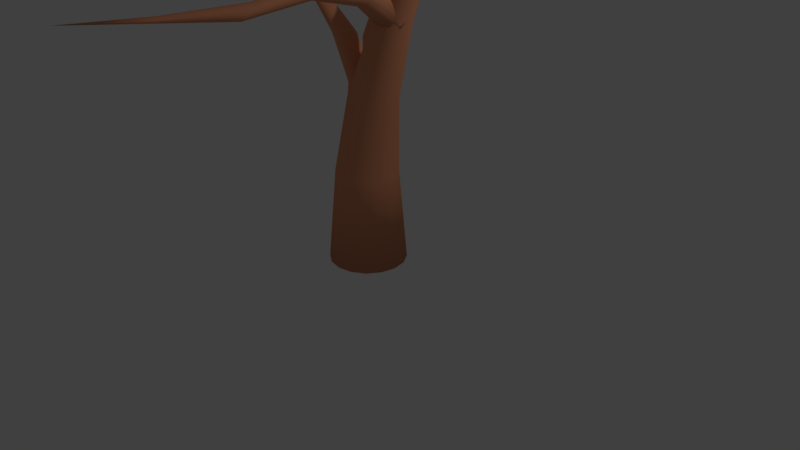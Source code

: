 # Source: DeadTree.blend  (saved by Blender 2.79.0; exported with 4.5.12 LTS)
import bpy
from mathutils import Matrix  # noqa: F401  (used for matrix-valued properties, if any)

bpy.ops.wm.read_factory_settings(use_empty=True)
scene = bpy.context.scene
scene.name = 'Scene'

# ---- collections
col_collection_1 = bpy.data.collections.new('Collection 1'); scene.collection.children.link(col_collection_1)

# ---- materials (node trees are filled in below, after node groups)
mat_wood = bpy.data.materials.new('Wood')
mat_wood.alpha_threshold = 0.0
mat_wood.diffuse_color = (0.8, 0.3216, 0.1702, 1.0)
mat_wood.roughness = 0.5

# ---- material node trees

# ---- world
world_world = bpy.data.worlds.new('World'); scene.world = world_world
world_world.color = (0.05088, 0.05088, 0.05088)
world_world.use_sun_shadow = False
world_world.sun_shadow_jitter_overblur = 0.0
world_world.cycles.sampling_method = 'MANUAL'

# ---- cameras
cam_camera = bpy.data.cameras.new('Camera')
cam_camera.clip_end = 100.0
cam_camera.lens = 35.0
cam_camera.sensor_width = 32.0
cam_camera.sensor_height = 18.0
cam_camera.ortho_scale = 7.314
cam_camera.dof.focus_distance = 0.0

# ---- lights
light_lamp = bpy.data.lights.new('Lamp', 'POINT')
light_lamp.transmission_factor = 0.0
light_lamp.cutoff_distance = 30.0
light_lamp.energy = 100.0
light_lamp.shadow_buffer_clip_start = 1.001
light_lamp.shadow_soft_size = 0.1
light_lamp.shadow_maximum_resolution = 0.006
light_lamp.use_absolute_resolution = True

# ---- meshes
me_cylinder = bpy.data.meshes.new('Cylinder')
me_cylinder.from_pydata([(8.941e-08, 0.215, -0.008788), (0.809, 0.0466, 5.481), (0.08226, 0.1986, -0.008788), (0.152, 0.152, -0.008788), (0.1986, 0.08226, -0.008788), (0.215, -2.334e-08, -0.008788), (0.1986, -0.08226, -0.008788), (0.152, -0.152, -0.008788), (0.08226, -0.1986, -0.008788), (1.267e-07, -0.215, -0.008788), (-0.08226, -0.1986, -0.008788), (-0.152, -0.152, -0.008788), (-0.1986, -0.08226, -0.008788), (-0.215, -1.141e-08, -0.008788), (-0.1986, 0.08226, -0.008788), (-0.152, 0.152, -0.008788), (-0.08226, 0.1986, -0.008788), (0.004407, 0.1678, 1.178), (0.1244, 0.07244, 2.207), (0.3245, -0.01465, 3.175), (0.506, 0.01666, 4.325), (0.5289, 0.01315, 4.329), (0.3606, -0.02182, 3.175), (0.1748, 0.06223, 2.206), (0.06996, 0.1546, 1.177), (0.5484, 0.0004065, 4.332), (0.3912, -0.04226, 3.175), (0.2171, 0.03403, 2.206), (0.1254, 0.1176, 1.177), (0.5616, -0.01965, 4.333), (0.4116, -0.07285, 3.175), (0.2448, -0.007871, 2.206), (0.1624, 0.06248, 1.177), (0.5661, -0.0439, 4.334), (0.4188, -0.1089, 3.175), (0.2544, -0.05734, 2.206), (0.1753, -0.002503, 1.177), (0.5615, -0.06866, 4.333), (0.4116, -0.145, 3.175), (0.2448, -0.1071, 2.206), (0.1624, -0.0675, 1.177), (0.5484, -0.09015, 4.331), (0.3912, -0.1756, 3.175), (0.2171, -0.1493, 2.206), (0.1254, -0.1225, 1.177), (0.5287, -0.1051, 4.328), (0.3606, -0.196, 3.175), (0.1748, -0.1772, 2.206), (0.06994, -0.1592, 1.177), (0.5056, -0.1113, 4.325), (0.3245, -0.2032, 3.175), (0.1244, -0.1867, 2.207), (0.004383, -0.1718, 1.178), (0.4825, -0.1077, 4.322), (0.2885, -0.196, 3.175), (0.07404, -0.1765, 2.208), (-0.06128, -0.1586, 1.179), (0.463, -0.09491, 4.319), (0.2579, -0.1756, 3.175), (0.03114, -0.148, 2.209), (-0.1171, -0.1215, 1.18), (0.4499, -0.07489, 4.317), (0.2375, -0.145, 3.175), (0.002373, -0.1057, 2.21), (-0.1543, -0.06619, 1.181), (0.4454, -0.05065, 4.317), (0.2303, -0.1089, 3.175), (-0.007594, -0.05605, 2.21), (-0.1673, -0.001146, 1.181), (0.45, -0.02588, 4.318), (0.2375, -0.07285, 3.175), (0.00238, -0.006502, 2.21), (-0.1543, 0.06379, 1.18), (0.4632, -0.004421, 4.32), (0.2579, -0.04226, 3.175), (0.03117, 0.03522, 2.209), (-0.117, 0.1187, 1.18), (0.4829, 0.01049, 4.322), (0.2885, -0.02182, 3.175), (0.07407, 0.06292, 2.208), (-0.06125, 0.1552, 1.179)], [], [(20, 1, 21), (21, 1, 25), (25, 1, 29), (29, 1, 33), (33, 1, 37), (37, 1, 41), (41, 1, 45), (45, 1, 49), (49, 1, 53), (53, 1, 57), (57, 1, 61), (61, 1, 65), (65, 1, 69), (69, 1, 73), (73, 1, 77), (77, 1, 20), (0, 2, 3, 4, 5, 6, 7, 8, 9, 10, 11, 12, 13, 14, 15, 16), (16, 80, 17, 0), (80, 79, 18, 17), (79, 78, 19, 18), (78, 77, 20, 19), (15, 76, 80, 16), (76, 75, 79, 80), (75, 74, 78, 79), (74, 73, 77, 78), (14, 72, 76, 15), (72, 71, 75, 76), (71, 70, 74, 75), (70, 69, 73, 74), (13, 68, 72, 14), (68, 67, 71, 72), (67, 66, 70, 71), (66, 65, 69, 70), (12, 64, 68, 13), (64, 63, 67, 68), (63, 62, 66, 67), (62, 61, 65, 66), (11, 60, 64, 12), (60, 59, 63, 64), (59, 58, 62, 63), (58, 57, 61, 62), (10, 56, 60, 11), (56, 55, 59, 60), (55, 54, 58, 59), (54, 53, 57, 58), (9, 52, 56, 10), (52, 51, 55, 56), (51, 50, 54, 55), (50, 49, 53, 54), (8, 48, 52, 9), (48, 47, 51, 52), (47, 46, 50, 51), (46, 45, 49, 50), (7, 44, 48, 8), (44, 43, 47, 48), (43, 42, 46, 47), (42, 41, 45, 46), (6, 40, 44, 7), (40, 39, 43, 44), (39, 38, 42, 43), (38, 37, 41, 42), (5, 36, 40, 6), (36, 35, 39, 40), (35, 34, 38, 39), (34, 33, 37, 38), (4, 32, 36, 5), (32, 31, 35, 36), (31, 30, 34, 35), (30, 29, 33, 34), (3, 28, 32, 4), (28, 27, 31, 32), (27, 26, 30, 31), (26, 25, 29, 30), (2, 24, 28, 3), (24, 23, 27, 28), (23, 22, 26, 27), (22, 21, 25, 26), (0, 17, 24, 2), (17, 18, 23, 24), (18, 19, 22, 23), (19, 20, 21, 22)])
me_cylinder.polygons.foreach_set('use_smooth', [True] * 81)
me_cylinder.materials.append(mat_wood)
me_cylinder.use_remesh_preserve_volume = False
me_cylinder.use_remesh_preserve_attributes = False
me_cylinder.use_mirror_vertex_groups = False
me_cylinder.update()
me_cylinder_001 = bpy.data.meshes.new('Cylinder.001')
me_cylinder_001.from_pydata([(8.976e-08, 0.1757, -0.008788), (1.807, -0.01944, 6.211), (0.06725, 0.1623, -0.008788), (0.1243, 0.1243, -0.008788), (0.1623, 0.06725, -0.008788), (0.1757, -2e-08, -0.008788), (0.1623, -0.06725, -0.008788), (0.1243, -0.1243, -0.008788), (0.06725, -0.1623, -0.008788), (1.243e-07, -0.1757, -0.008788), (-0.06725, -0.1623, -0.008788), (-0.1243, -0.1243, -0.008788), (-0.1623, -0.06725, -0.008788), (-0.1757, -1.215e-08, -0.008788), (-0.1623, 0.06725, -0.008788), (-0.1243, 0.1243, -0.008788), (-0.06725, 0.1623, -0.008788), (9.641e-08, 0.1461, 1.017), (0.2559, 0.139, 2.112), (0.8202, 0.154, 3.242), (1.326, 0.09513, 4.731), (1.345, 0.08737, 4.746), (0.8609, 0.1478, 3.246), (0.3058, 0.1306, 2.113), (0.0559, 0.135, 1.017), (1.36, 0.07113, 4.758), (0.8953, 0.1289, 3.249), (0.348, 0.1056, 2.114), (0.1033, 0.1033, 1.017), (1.371, 0.04891, 4.765), (0.9182, 0.1, 3.251), (0.3762, 0.06793, 2.114), (0.135, 0.0559, 1.017), (1.375, 0.02415, 4.767), (0.9259, 0.06569, 3.251), (0.3858, 0.0232, 2.114), (0.1461, -2.357e-08, 1.017), (1.372, 0.0006003, 4.762), (0.9172, 0.03113, 3.25), (0.3755, -0.02169, 2.114), (0.135, -0.0559, 1.017), (1.362, -0.01816, 4.753), (0.8936, 0.001675, 3.247), (0.3469, -0.0599, 2.113), (0.1033, -0.1033, 1.017), (1.347, -0.02931, 4.739), (0.8587, -0.01818, 3.244), (0.3043, -0.0856, 2.113), (0.0559, -0.135, 1.017), (1.329, -0.03118, 4.724), (0.8178, -0.02543, 3.24), (0.2543, -0.09489, 2.112), (1.181e-07, -0.1461, 1.017), (1.31, -0.02349, 4.71), (0.7773, -0.01903, 3.236), (0.2046, -0.0864, 2.112), (-0.0559, -0.135, 1.017), (1.294, -0.00739, 4.699), (0.7433, -6.283e-06, 3.233), (0.1626, -0.06143, 2.113), (-0.1033, -0.1033, 1.017), (1.283, 0.01469, 4.692), (0.7208, 0.02874, 3.231), (0.1347, -0.02376, 2.113), (-0.135, -0.0559, 1.017), (1.279, 0.03943, 4.691), (0.7132, 0.06285, 3.231), (0.1251, 0.02089, 2.114), (-0.1461, -1.661e-08, 1.017), (1.282, 0.06305, 4.695), (0.7216, 0.09717, 3.232), (0.1353, 0.06571, 2.113), (-0.135, 0.0559, 1.017), (1.293, 0.08195, 4.704), (0.7449, 0.1265, 3.234), (0.1637, 0.1039, 2.113), (-0.1033, 0.1033, 1.017), (1.308, 0.09323, 4.716), (0.7794, 0.1465, 3.238), (0.206, 0.1296, 2.112), (-0.0559, 0.135, 1.017)], [], [(20, 1, 21), (21, 1, 25), (25, 1, 29), (29, 1, 33), (33, 1, 37), (37, 1, 41), (41, 1, 45), (45, 1, 49), (49, 1, 53), (53, 1, 57), (57, 1, 61), (61, 1, 65), (65, 1, 69), (69, 1, 73), (73, 1, 77), (77, 1, 20), (0, 2, 3, 4, 5, 6, 7, 8, 9, 10, 11, 12, 13, 14, 15, 16), (16, 80, 17, 0), (80, 79, 18, 17), (79, 78, 19, 18), (78, 77, 20, 19), (15, 76, 80, 16), (76, 75, 79, 80), (75, 74, 78, 79), (74, 73, 77, 78), (14, 72, 76, 15), (72, 71, 75, 76), (71, 70, 74, 75), (70, 69, 73, 74), (13, 68, 72, 14), (68, 67, 71, 72), (67, 66, 70, 71), (66, 65, 69, 70), (12, 64, 68, 13), (64, 63, 67, 68), (63, 62, 66, 67), (62, 61, 65, 66), (11, 60, 64, 12), (60, 59, 63, 64), (59, 58, 62, 63), (58, 57, 61, 62), (10, 56, 60, 11), (56, 55, 59, 60), (55, 54, 58, 59), (54, 53, 57, 58), (9, 52, 56, 10), (52, 51, 55, 56), (51, 50, 54, 55), (50, 49, 53, 54), (8, 48, 52, 9), (48, 47, 51, 52), (47, 46, 50, 51), (46, 45, 49, 50), (7, 44, 48, 8), (44, 43, 47, 48), (43, 42, 46, 47), (42, 41, 45, 46), (6, 40, 44, 7), (40, 39, 43, 44), (39, 38, 42, 43), (38, 37, 41, 42), (5, 36, 40, 6), (36, 35, 39, 40), (35, 34, 38, 39), (34, 33, 37, 38), (4, 32, 36, 5), (32, 31, 35, 36), (31, 30, 34, 35), (30, 29, 33, 34), (3, 28, 32, 4), (28, 27, 31, 32), (27, 26, 30, 31), (26, 25, 29, 30), (2, 24, 28, 3), (24, 23, 27, 28), (23, 22, 26, 27), (22, 21, 25, 26), (0, 17, 24, 2), (17, 18, 23, 24), (18, 19, 22, 23), (19, 20, 21, 22)])
me_cylinder_001.polygons.foreach_set('use_smooth', [True] * 81)
me_cylinder_001.materials.append(mat_wood)
me_cylinder_001.use_remesh_preserve_volume = False
me_cylinder_001.use_remesh_preserve_attributes = False
me_cylinder_001.use_mirror_vertex_groups = False
me_cylinder_001.update()
me_cylinder_002 = bpy.data.meshes.new('Cylinder.002')
me_cylinder_002.from_pydata([(9.473e-08, 0.1272, -0.008788), (2.529, 0.1951, 5.278), (0.04868, 0.1175, -0.008788), (0.08994, 0.08994, -0.008788), (0.1175, 0.04868, -0.008788), (0.1272, -1.799e-08, -0.008788), (0.1175, -0.04868, -0.008788), (0.08994, -0.08994, -0.008788), (0.04868, -0.1175, -0.008788), (1.168e-07, -0.1272, -0.008788), (-0.04868, -0.1175, -0.008788), (-0.08994, -0.08994, -0.008788), (-0.1175, -0.04868, -0.008788), (-0.1272, -1.093e-08, -0.008788), (-0.1175, 0.04868, -0.008788), (-0.08994, 0.08994, -0.008788), (-0.04868, 0.1175, -0.008788), (9.861e-08, 0.1167, 0.8109), (0.2214, 0.1203, 1.827), (0.7679, 0.1442, 3.035), (1.619, 0.1821, 4.353), (1.649, 0.1778, 4.352), (0.8075, 0.1387, 3.044), (0.2648, 0.1131, 1.829), (0.04466, 0.1078, 0.8109), (1.674, 0.1645, 4.352), (0.8411, 0.1211, 3.052), (0.3016, 0.09155, 1.831), (0.08252, 0.08252, 0.8109), (1.691, 0.144, 4.351), (0.8634, 0.09406, 3.056), (0.3263, 0.05892, 1.832), (0.1078, 0.04466, 0.8109), (1.696, 0.1197, 4.351), (0.8708, 0.06178, 3.057), (0.3346, 0.02012, 1.832), (0.1167, -1.792e-08, 0.8109), (1.69, 0.0951, 4.352), (0.8622, 0.02926, 3.054), (0.3255, -0.01881, 1.831), (0.1078, -0.04466, 0.8109), (1.672, 0.07403, 4.352), (0.8389, 0.001572, 3.048), (0.3006, -0.05191, 1.83), (0.08252, -0.08252, 0.8109), (1.646, 0.05967, 4.353), (0.8047, -0.01704, 3.039), (0.2634, -0.0741, 1.828), (0.04466, -0.1078, 0.8109), (1.616, 0.05423, 4.353), (0.7649, -0.02379, 3.029), (0.22, -0.08209, 1.826), (1.14e-07, -0.1167, 0.8109), (1.586, 0.05852, 4.354), (0.7256, -0.01777, 3.02), (0.1769, -0.07471, 1.825), (-0.04466, -0.1078, 0.8109), (1.561, 0.0719, 4.354), (0.6928, -5.853e-06, 3.013), (0.1406, -0.05312, 1.826), (-0.08252, -0.08252, 0.8109), (1.545, 0.09233, 4.355), (0.6712, 0.02676, 3.008), (0.1165, -0.02055, 1.827), (-0.1078, -0.04466, 0.8109), (1.539, 0.1167, 4.355), (0.664, 0.05851, 3.007), (0.1082, 0.01807, 1.827), (-0.1167, -1.144e-08, 0.8109), (1.546, 0.1413, 4.355), (0.6722, 0.09052, 3.01), (0.117, 0.05683, 1.826), (-0.1078, 0.04466, 0.8109), (1.563, 0.1623, 4.354), (0.6948, 0.118, 3.016), (0.1415, 0.08982, 1.826), (-0.08252, 0.08252, 0.8109), (1.589, 0.1767, 4.354), (0.7283, 0.1369, 3.025), (0.1782, 0.1121, 1.826), (-0.04466, 0.1078, 0.8109)], [], [(20, 1, 21), (21, 1, 25), (25, 1, 29), (29, 1, 33), (33, 1, 37), (37, 1, 41), (41, 1, 45), (45, 1, 49), (49, 1, 53), (53, 1, 57), (57, 1, 61), (61, 1, 65), (65, 1, 69), (69, 1, 73), (73, 1, 77), (77, 1, 20), (0, 2, 3, 4, 5, 6, 7, 8, 9, 10, 11, 12, 13, 14, 15, 16), (16, 80, 17, 0), (80, 79, 18, 17), (79, 78, 19, 18), (78, 77, 20, 19), (15, 76, 80, 16), (76, 75, 79, 80), (75, 74, 78, 79), (74, 73, 77, 78), (14, 72, 76, 15), (72, 71, 75, 76), (71, 70, 74, 75), (70, 69, 73, 74), (13, 68, 72, 14), (68, 67, 71, 72), (67, 66, 70, 71), (66, 65, 69, 70), (12, 64, 68, 13), (64, 63, 67, 68), (63, 62, 66, 67), (62, 61, 65, 66), (11, 60, 64, 12), (60, 59, 63, 64), (59, 58, 62, 63), (58, 57, 61, 62), (10, 56, 60, 11), (56, 55, 59, 60), (55, 54, 58, 59), (54, 53, 57, 58), (9, 52, 56, 10), (52, 51, 55, 56), (51, 50, 54, 55), (50, 49, 53, 54), (8, 48, 52, 9), (48, 47, 51, 52), (47, 46, 50, 51), (46, 45, 49, 50), (7, 44, 48, 8), (44, 43, 47, 48), (43, 42, 46, 47), (42, 41, 45, 46), (6, 40, 44, 7), (40, 39, 43, 44), (39, 38, 42, 43), (38, 37, 41, 42), (5, 36, 40, 6), (36, 35, 39, 40), (35, 34, 38, 39), (34, 33, 37, 38), (4, 32, 36, 5), (32, 31, 35, 36), (31, 30, 34, 35), (30, 29, 33, 34), (3, 28, 32, 4), (28, 27, 31, 32), (27, 26, 30, 31), (26, 25, 29, 30), (2, 24, 28, 3), (24, 23, 27, 28), (23, 22, 26, 27), (22, 21, 25, 26), (0, 17, 24, 2), (17, 18, 23, 24), (18, 19, 22, 23), (19, 20, 21, 22)])
me_cylinder_002.polygons.foreach_set('use_smooth', [True] * 81)
me_cylinder_002.materials.append(mat_wood)
me_cylinder_002.use_remesh_preserve_volume = False
me_cylinder_002.use_remesh_preserve_attributes = False
me_cylinder_002.use_mirror_vertex_groups = False
me_cylinder_002.update()
me_cylinder_003 = bpy.data.meshes.new('Cylinder.003')
me_cylinder_003.from_pydata([(-0.06988, 0.201, -0.02302), (1.062, -0.2251, 4.725), (0.01239, 0.1847, -0.02302), (0.08212, 0.1381, -0.02302), (0.1287, 0.06834, -0.02302), (0.1451, -0.01392, -0.02302), (0.1287, -0.09618, -0.02302), (0.08212, -0.1659, -0.02302), (0.01239, -0.2125, -0.02302), (-0.06988, -0.2289, -0.02302), (-0.1521, -0.2125, -0.02302), (-0.2219, -0.1659, -0.02302), (-0.2685, -0.09618, -0.02302), (-0.2848, -0.01392, -0.02302), (-0.2685, 0.06834, -0.02302), (-0.2219, 0.1381, -0.02302), (-0.1521, 0.1847, -0.02302), (-0.05354, 0.1592, 1.173), (0.2462, 0.1466, 2.336), (0.6087, 0.09398, 2.952), (0.8378, -0.03857, 3.783), (0.8506, -0.04785, 3.786), (0.6418, 0.08496, 2.935), (0.3015, 0.1373, 2.335), (0.01145, 0.1462, 1.173), (0.8613, -0.06546, 3.788), (0.6695, 0.06286, 2.919), (0.34, 0.1073, 2.319), (0.06655, 0.1094, 1.173), (0.8683, -0.08865, 3.789), (0.6875, 0.03106, 2.908), (0.3636, 0.0635, 2.304), (0.1034, 0.05432, 1.173), (0.8708, -0.1138, 3.787), (0.6931, -0.005603, 2.904), (0.3714, 0.01319, 2.298), (0.1163, -0.01067, 1.173), (0.8685, -0.1372, 3.784), (0.6855, -0.04153, 2.906), (0.3623, -0.03591, 2.303), (0.1034, -0.07566, 1.173), (0.8617, -0.1551, 3.78), (0.6658, -0.07125, 2.915), (0.3377, -0.07634, 2.317), (0.06655, -0.1308, 1.173), (0.851, -0.1651, 3.776), (0.637, -0.09025, 2.929), (0.2998, -0.1024, 2.335), (0.01145, -0.1676, 1.173), (0.8379, -0.1655, 3.772), (0.6035, -0.09563, 2.946), (0.2444, -0.1127, 2.336), (-0.05354, -0.1805, 1.173), (0.8245, -0.1564, 3.768), (0.5704, -0.0866, 2.964), (0.1892, -0.1034, 2.337), (-0.1185, -0.1676, 1.173), (0.8129, -0.1391, 3.766), (0.5427, -0.06452, 2.979), (0.1426, -0.07567, 2.337), (-0.1736, -0.1308, 1.173), (0.8051, -0.1161, 3.765), (0.5246, -0.03275, 2.99), (0.1117, -0.03386, 2.338), (-0.2104, -0.07566, 1.173), (0.8023, -0.09101, 3.767), (0.5189, 0.003872, 2.994), (0.1011, 0.01567, 2.338), (-0.2234, -0.01067, 1.173), (0.8052, -0.06751, 3.77), (0.5265, 0.03979, 2.992), (0.1123, 0.06537, 2.337), (-0.2104, 0.05432, 1.173), (0.813, -0.04925, 3.774), (0.5462, 0.06953, 2.983), (0.1438, 0.1077, 2.337), (-0.1736, 0.1094, 1.173), (0.8245, -0.03907, 3.779), (0.5751, 0.08856, 2.969), (0.1908, 0.1362, 2.336), (-0.1185, 0.1462, 1.173)], [], [(20, 1, 21), (21, 1, 25), (25, 1, 29), (29, 1, 33), (33, 1, 37), (37, 1, 41), (41, 1, 45), (45, 1, 49), (49, 1, 53), (53, 1, 57), (57, 1, 61), (61, 1, 65), (65, 1, 69), (69, 1, 73), (73, 1, 77), (77, 1, 20), (0, 2, 3, 4, 5, 6, 7, 8, 9, 10, 11, 12, 13, 14, 15, 16), (16, 80, 17, 0), (80, 79, 18, 17), (79, 78, 19, 18), (78, 77, 20, 19), (15, 76, 80, 16), (76, 75, 79, 80), (75, 74, 78, 79), (74, 73, 77, 78), (14, 72, 76, 15), (72, 71, 75, 76), (71, 70, 74, 75), (70, 69, 73, 74), (13, 68, 72, 14), (68, 67, 71, 72), (67, 66, 70, 71), (66, 65, 69, 70), (12, 64, 68, 13), (64, 63, 67, 68), (63, 62, 66, 67), (62, 61, 65, 66), (11, 60, 64, 12), (60, 59, 63, 64), (59, 58, 62, 63), (58, 57, 61, 62), (10, 56, 60, 11), (56, 55, 59, 60), (55, 54, 58, 59), (54, 53, 57, 58), (9, 52, 56, 10), (52, 51, 55, 56), (51, 50, 54, 55), (50, 49, 53, 54), (8, 48, 52, 9), (48, 47, 51, 52), (47, 46, 50, 51), (46, 45, 49, 50), (7, 44, 48, 8), (44, 43, 47, 48), (43, 42, 46, 47), (42, 41, 45, 46), (6, 40, 44, 7), (40, 39, 43, 44), (39, 38, 42, 43), (38, 37, 41, 42), (5, 36, 40, 6), (36, 35, 39, 40), (35, 34, 38, 39), (34, 33, 37, 38), (4, 32, 36, 5), (32, 31, 35, 36), (31, 30, 34, 35), (30, 29, 33, 34), (3, 28, 32, 4), (28, 27, 31, 32), (27, 26, 30, 31), (26, 25, 29, 30), (2, 24, 28, 3), (24, 23, 27, 28), (23, 22, 26, 27), (22, 21, 25, 26), (0, 17, 24, 2), (17, 18, 23, 24), (18, 19, 22, 23), (19, 20, 21, 22)])
me_cylinder_003.polygons.foreach_set('use_smooth', [True] * 81)
me_cylinder_003.materials.append(mat_wood)
me_cylinder_003.use_remesh_preserve_volume = False
me_cylinder_003.use_remesh_preserve_attributes = False
me_cylinder_003.use_mirror_vertex_groups = False
me_cylinder_003.update()

# ---- objects
ob_cylinder = bpy.data.objects.new('Cylinder', me_cylinder)
ob_lamp = bpy.data.objects.new('Lamp', light_lamp)
ob_camera = bpy.data.objects.new('Camera', cam_camera)
ob_cylinder_001 = bpy.data.objects.new('Cylinder.001', me_cylinder_001)
ob_cylinder_002 = bpy.data.objects.new('Cylinder.002', me_cylinder_002)
ob_cylinder_003 = bpy.data.objects.new('Cylinder.003', me_cylinder_003)

# ---- transforms, parenting, visibility, modifiers, constraints
ob_cylinder.location = (0.0, -0.01215, 0.0)
ob_cylinder.scale = (2.295, 2.295, 1.0)
ob_cylinder.lineart.crease_threshold = 0.0
ob_lamp.location = (4.076, 1.005, 5.904)
ob_lamp.rotation_euler = (0.6503, 0.05522, 1.866)
ob_lamp.lock_rotations_4d = False
ob_lamp.empty_display_type = 'ARROWS'
ob_lamp.color = (0.0, 0.0, 0.0, 0.0)
ob_lamp.lineart.crease_threshold = 0.0
ob_camera.location = (7.481, -6.508, 5.344)
ob_camera.rotation_euler = (1.109, 0.0, 0.8149)
ob_camera.lock_rotations_4d = False
ob_camera.empty_display_type = 'ARROWS'
ob_camera.color = (0.0, 0.0, 0.0, 0.0)
ob_camera.display_type = 'WIRE'
ob_camera.lineart.crease_threshold = 0.0
ob_cylinder_001.location = (0.7784, -0.2537, 3.193)
ob_cylinder_001.rotation_euler = (-0.0001711, 0.8727, 4.538)
ob_cylinder_001.scale = (1.06, 1.061, 0.4631)
ob_cylinder_001.lineart.crease_threshold = 0.0
ob_cylinder_002.location = (0.3668, -0.1613, 2.556)
ob_cylinder_002.rotation_euler = (-0.0001711, -0.02995, 1.571)
ob_cylinder_002.scale = (1.193, 1.194, 0.4632)
ob_cylinder_002.lineart.crease_threshold = 0.0
ob_cylinder_003.location = (0.0, -0.1075, 1.772)
ob_cylinder_003.rotation_euler = (-0.0001711, -0.02995, 3.142)
ob_cylinder_003.scale = (1.06, 1.061, 0.4631)
ob_cylinder_003.lineart.crease_threshold = 0.0

# ---- collection membership
col_collection_1.objects.link(ob_cylinder)
col_collection_1.objects.link(ob_lamp)
col_collection_1.objects.link(ob_camera)
col_collection_1.objects.link(ob_cylinder_001)
col_collection_1.objects.link(ob_cylinder_002)
col_collection_1.objects.link(ob_cylinder_003)

# ---- scene / render settings (as saved in the file)
scene.camera = ob_camera
scene.frame_start = 1; scene.frame_end = 250; scene.frame_set(1)
scene.render.engine = 'CYCLES'
scene.render.resolution_percentage = 50
scene.render.dither_intensity = 0.0
scene.cycles.use_denoising = False
scene.cycles.samples = 128
scene.cycles.sampling_pattern = 'TABULATED_SOBOL'
scene.cycles.use_adaptive_sampling = False
scene.cycles.use_light_tree = False
scene.cycles.blur_glossy = 0.0
scene.cycles.sample_clamp_indirect = 0.0
scene.view_settings.view_transform = 'Standard'
bpy.context.view_layer.update()
